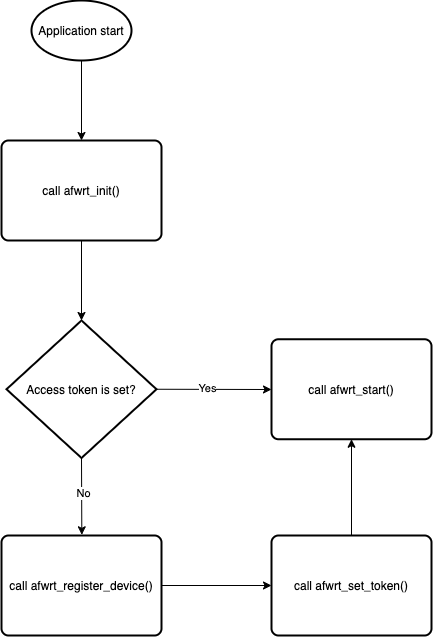

The diagram above was exported from draw.io. Its source (the exported page's mxGraphModel, read from the mxfile embedded in the PNG):
<mxGraphModel dx="1113" dy="1900" grid="1" gridSize="10" guides="1" tooltips="1" connect="1" arrows="1" fold="1" page="1" pageScale="1" pageWidth="827" pageHeight="1169" math="0" shadow="0">
  <root>
    <mxCell id="0" />
    <mxCell id="1" parent="0" />
    <mxCell id="tyqBs2dCDHmF03TJGWm_-2" value="Application start" style="strokeWidth=2;html=1;shape=mxgraph.flowchart.start_1;whiteSpace=wrap;" vertex="1" parent="1">
      <mxGeometry x="40" width="100" height="60" as="geometry" />
    </mxCell>
    <mxCell id="tyqBs2dCDHmF03TJGWm_-4" value="Access token is set?" style="strokeWidth=2;html=1;shape=mxgraph.flowchart.decision;whiteSpace=wrap;" vertex="1" parent="1">
      <mxGeometry x="15" y="320" width="150" height="137.5" as="geometry" />
    </mxCell>
    <mxCell id="tyqBs2dCDHmF03TJGWm_-5" value="call afwrt_register_device()" style="rounded=1;whiteSpace=wrap;html=1;absoluteArcSize=1;arcSize=14;strokeWidth=2;" vertex="1" parent="1">
      <mxGeometry x="10" y="535" width="160" height="100" as="geometry" />
    </mxCell>
    <mxCell id="tyqBs2dCDHmF03TJGWm_-6" value="call afwrt_init()" style="rounded=1;whiteSpace=wrap;html=1;absoluteArcSize=1;arcSize=14;strokeWidth=2;" vertex="1" parent="1">
      <mxGeometry x="10" y="140" width="160" height="100" as="geometry" />
    </mxCell>
    <mxCell id="tyqBs2dCDHmF03TJGWm_-7" value="call afwrt_set_token()" style="rounded=1;whiteSpace=wrap;html=1;absoluteArcSize=1;arcSize=14;strokeWidth=2;" vertex="1" parent="1">
      <mxGeometry x="280" y="535" width="160" height="100" as="geometry" />
    </mxCell>
    <mxCell id="tyqBs2dCDHmF03TJGWm_-8" value="" style="endArrow=classic;html=1;exitX=1;exitY=0.5;exitDx=0;exitDy=0;exitPerimeter=0;" edge="1" parent="1" source="tyqBs2dCDHmF03TJGWm_-4">
      <mxGeometry width="50" height="50" relative="1" as="geometry">
        <mxPoint x="170" y="210" as="sourcePoint" />
        <mxPoint x="280" y="389" as="targetPoint" />
      </mxGeometry>
    </mxCell>
    <mxCell id="tyqBs2dCDHmF03TJGWm_-11" value="Yes" style="edgeLabel;html=1;align=center;verticalAlign=middle;resizable=0;points=[];" vertex="1" connectable="0" parent="tyqBs2dCDHmF03TJGWm_-8">
      <mxGeometry x="-0.1238" y="1" relative="1" as="geometry">
        <mxPoint as="offset" />
      </mxGeometry>
    </mxCell>
    <mxCell id="tyqBs2dCDHmF03TJGWm_-9" value="" style="endArrow=classic;html=1;entryX=0.502;entryY=-0.007;entryDx=0;entryDy=0;entryPerimeter=0;exitX=0.5;exitY=1;exitDx=0;exitDy=0;exitPerimeter=0;" edge="1" parent="1" source="tyqBs2dCDHmF03TJGWm_-4" target="tyqBs2dCDHmF03TJGWm_-5">
      <mxGeometry width="50" height="50" relative="1" as="geometry">
        <mxPoint x="60" y="330" as="sourcePoint" />
        <mxPoint x="110" y="280" as="targetPoint" />
      </mxGeometry>
    </mxCell>
    <mxCell id="tyqBs2dCDHmF03TJGWm_-10" value="No" style="edgeLabel;html=1;align=center;verticalAlign=middle;resizable=0;points=[];" vertex="1" connectable="0" parent="tyqBs2dCDHmF03TJGWm_-9">
      <mxGeometry x="-0.0887" y="1" relative="1" as="geometry">
        <mxPoint as="offset" />
      </mxGeometry>
    </mxCell>
    <mxCell id="tyqBs2dCDHmF03TJGWm_-12" value="" style="endArrow=classic;html=1;exitX=0.5;exitY=1;exitDx=0;exitDy=0;exitPerimeter=0;entryX=0.5;entryY=0;entryDx=0;entryDy=0;" edge="1" parent="1" source="tyqBs2dCDHmF03TJGWm_-2" target="tyqBs2dCDHmF03TJGWm_-6">
      <mxGeometry width="50" height="50" relative="1" as="geometry">
        <mxPoint x="90" y="270" as="sourcePoint" />
        <mxPoint x="140" y="220" as="targetPoint" />
      </mxGeometry>
    </mxCell>
    <mxCell id="tyqBs2dCDHmF03TJGWm_-13" value="" style="endArrow=classic;html=1;exitX=1;exitY=0.5;exitDx=0;exitDy=0;entryX=0;entryY=0.5;entryDx=0;entryDy=0;" edge="1" parent="1" source="tyqBs2dCDHmF03TJGWm_-5" target="tyqBs2dCDHmF03TJGWm_-7">
      <mxGeometry width="50" height="50" relative="1" as="geometry">
        <mxPoint x="180" y="420" as="sourcePoint" />
        <mxPoint x="259" y="398" as="targetPoint" />
      </mxGeometry>
    </mxCell>
    <mxCell id="tyqBs2dCDHmF03TJGWm_-14" value="" style="endArrow=classic;html=1;exitX=0.5;exitY=0;exitDx=0;exitDy=0;entryX=0.5;entryY=1;entryDx=0;entryDy=0;" edge="1" parent="1" source="tyqBs2dCDHmF03TJGWm_-7" target="tyqBs2dCDHmF03TJGWm_-16">
      <mxGeometry width="50" height="50" relative="1" as="geometry">
        <mxPoint x="320" y="340" as="sourcePoint" />
        <mxPoint x="490" y="150" as="targetPoint" />
      </mxGeometry>
    </mxCell>
    <mxCell id="tyqBs2dCDHmF03TJGWm_-15" value="" style="endArrow=classic;html=1;exitX=0.5;exitY=1;exitDx=0;exitDy=0;entryX=0.5;entryY=0;entryDx=0;entryDy=0;entryPerimeter=0;" edge="1" parent="1" source="tyqBs2dCDHmF03TJGWm_-6" target="tyqBs2dCDHmF03TJGWm_-4">
      <mxGeometry width="50" height="50" relative="1" as="geometry">
        <mxPoint x="170" y="290" as="sourcePoint" />
        <mxPoint x="220" y="240" as="targetPoint" />
      </mxGeometry>
    </mxCell>
    <mxCell id="tyqBs2dCDHmF03TJGWm_-16" value="call afwrt_start()" style="rounded=1;whiteSpace=wrap;html=1;absoluteArcSize=1;arcSize=14;strokeWidth=2;" vertex="1" parent="1">
      <mxGeometry x="280" y="338.75" width="160" height="100" as="geometry" />
    </mxCell>
  </root>
</mxGraphModel>